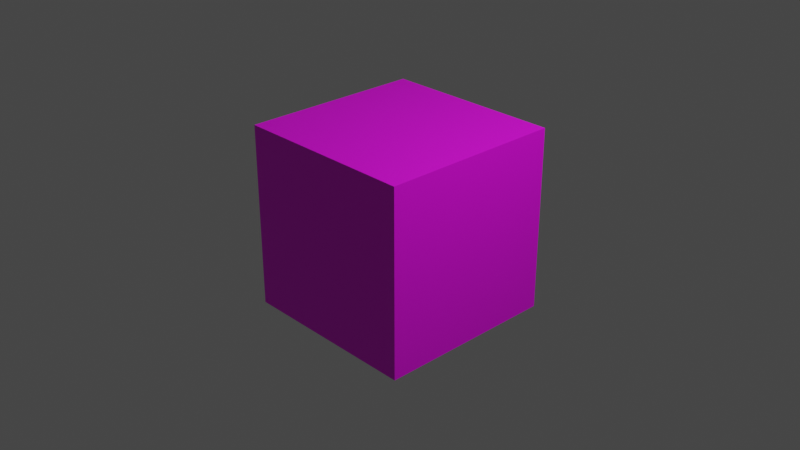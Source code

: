# Source: slime.blend  (saved by Blender 3.6.14; exported with 4.5.12 LTS)
import bpy
from mathutils import Matrix  # noqa: F401  (used for matrix-valued properties, if any)

bpy.ops.wm.read_factory_settings(use_empty=True)
scene = bpy.context.scene
scene.name = 'Scene'

# ---- collections
col_collection = bpy.data.collections.new('Collection'); scene.collection.children.link(col_collection)

# ---- images (referenced by path relative to the original .blend; pixels are not part of the script)
import os
ASSET_DIR = os.environ.get("B2B_ASSET_DIR", "")  # directory of the original .blend (textures are referenced by path, not embedded)
HERE = os.path.dirname(os.path.abspath(__file__))  # packed textures are extracted next to this script under _unpacked/

def load_image(name, relpath, width, height, colorspace="sRGB"):
    """Load a texture the original file referenced (path relative to the .blend, or extracted next to this script)."""
    p = next((c for c in (os.path.join(HERE, relpath), os.path.join(ASSET_DIR, relpath)) if relpath and os.path.exists(c)), "")
    if p:
        img = bpy.data.images.load(p, check_existing=True)
        img.name = name
    else:  # same state as the original file: an image datablock whose file is absent (Cycles renders it pink)
        img = bpy.data.images.new(name, width, height)
        img.source = "FILE"
        img.filepath = "//" + (relpath or name)
    img.colorspace_settings.name = colorspace
    return img
img_untitled = load_image('Untitled', 'texture.png', 1024, 1024, 'sRGB')

# ---- materials (node trees are filled in below, after node groups)
mat_material = bpy.data.materials.new('Material')
mat_material.alpha_threshold = 0.0
mat_material.use_transparent_shadow = False
mat_material.roughness = 0.5
mat_material.line_color = (0.0, 0.0, 0.0, 1.0)

# ---- material node trees
mat_material.use_nodes = True; mat_material.node_tree.nodes.clear()
_N = mat_material.node_tree.nodes; _L = mat_material.node_tree.links
n0 = _N.new('ShaderNodeOutputMaterial'); n0.name = 'Material Output'; n0.location = (300, 300)
n1 = _N.new('ShaderNodeBsdfPrincipled'); n1.name = 'Principled BSDF'; n1.location = (10, 300)
n1.distribution = 'GGX'
n1.subsurface_method = 'RANDOM_WALK_SKIN'
n1.inputs[3].default_value = 1.45
n1.inputs[27].default_value = (0.0, 0.0, 0.0, 1.0)
n1.inputs[28].default_value = 1.0
n2 = _N.new('ShaderNodeTexImage'); n2.name = 'Image Texture'; n2.location = (-280, 260)
n2.image = img_untitled
_L.new(n1.outputs[0], n0.inputs[0])
_L.new(n2.outputs[0], n1.inputs[0])
n0.is_active_output = True

# ---- world
world_world = bpy.data.worlds.new('World'); scene.world = world_world
world_world.use_nodes = True; world_world.node_tree.nodes.clear()
_N = world_world.node_tree.nodes; _L = world_world.node_tree.links
n0 = _N.new('ShaderNodeOutputWorld'); n0.name = 'World Output'; n0.location = (300, 300)
n1 = _N.new('ShaderNodeBackground'); n1.name = 'Background'; n1.location = (10, 300)
n1.inputs[0].default_value = (0.05088, 0.05088, 0.05088, 1.0)
_L.new(n1.outputs[0], n0.inputs[0])
n0.is_active_output = True
world_world.color = (0.05088, 0.05088, 0.05088)
world_world.use_sun_shadow = False
world_world.sun_shadow_jitter_overblur = 0.0

# ---- cameras
cam_camera = bpy.data.cameras.new('Camera')
cam_camera.clip_end = 100.0
cam_camera.ortho_scale = 7.314

# ---- lights
light_light = bpy.data.lights.new('Light', 'POINT')
light_light.transmission_factor = 0.0
light_light.energy = 1000.0
light_light.shadow_soft_size = 0.1
light_light.shadow_maximum_resolution = 0.006
light_light.use_absolute_resolution = True

# ---- meshes
me_cube_002 = bpy.data.meshes.new('Cube.002')
me_cube_002.from_pydata([(-0.3333, -1.0, -1.0), (0.3333, -1.0, -1.0), (0.3333, -1.0, -0.3333), (0.3333, -0.3333, -1.0), (0.3333, -0.3333, -0.3333), (1.0, -1.0, -1.0), (1.0, -0.3333, -1.0), (-1.0, -1.0, -1.0), (-1.0, -0.3333, -1.0), (-0.3333, -1.0, -0.3333), (-0.3333, 0.3333, -0.3333), (1.0, 0.3333, -1.0), (1.0, 0.3333, -0.3333), (-1.0, -0.3333, -0.3333), (-1.0, 0.3333, -1.0), (-0.3333, -0.3333, -1.0), (-0.3333, 0.3333, -1.0), (0.3333, 0.3333, -0.3333), (0.3333, 0.3333, -1.0), (0.3333, 1.0, -1.0), (0.3333, 1.0, -0.3333), (-0.3333, 1.0, -1.0), (1.0, 1.0, -1.0), (-1.0, 1.0, -1.0), (1.0, -1.0, -0.3333), (1.0, -0.3333, -0.3333), (-1.0, -0.3333, 0.3333), (-1.0, -1.0, -0.3333), (-1.0, 0.3333, -0.3333), (-0.3333, -0.3333, -0.3333), (0.3333, 0.3333, 0.3333), (1.0, 0.3333, 0.3333), (-0.3333, 1.0, -0.3333), (1.0, 1.0, -0.3333), (-1.0, 1.0, -0.3333), (-1.0, 1.0, 0.3333), (-0.3333, -0.3333, 1.0), (0.3333, -1.0, 0.3333), (1.0, -1.0, 0.3333), (1.0, -1.0, 1.0), (-1.0, -1.0, 0.3333), (-1.0, -1.0, 1.0), (-0.3333, -1.0, 0.3333), (0.3333, -0.3333, 0.3333), (1.0, -0.3333, 0.3333), (1.0, -0.3333, 1.0), (-1.0, 0.3333, 0.3333), (-1.0, 0.3333, 1.0), (-0.3333, -0.3333, 0.3333), (-0.3333, 0.3333, 0.3333), (0.3333, 1.0, 0.3333), (0.3333, 1.0, 1.0), (-1.0, 1.0, 1.0), (-0.3333, 1.0, 0.3333), (1.0, 1.0, 0.3333), (-0.3333, -1.0, 1.0), (0.3333, -1.0, 1.0), (-1.0, -0.3333, 1.0), (0.3333, -0.3333, 1.0), (1.0, 0.3333, 1.0), (-0.3333, 0.3333, 1.0), (0.3333, 0.3333, 1.0), (-0.3333, 1.0, 1.0), (1.0, 1.0, 1.0)], [(4, 3), (1, 3), (4, 2), (2, 1), (0, 1), (2, 3), (1, 4), (0, 2), (0, 3), (5, 6), (8, 7), (7, 9), (12, 11), (16, 14), (15, 16), (13, 14), (13, 15), (14, 15), (19, 18), (20, 19), (18, 20), (24, 25), (31, 30), (34, 35), (39, 38), (37, 38), (37, 39), (41, 40), (45, 44), (48, 49), (47, 49), (51, 50), (52, 53), (55, 56), (15, 0), (0, 9), (9, 29), (29, 15), (3, 15), (29, 4), (2, 9), (15, 4), (29, 3), (0, 29), (9, 15), (9, 1), (29, 2), (9, 4), (15, 1), (6, 3), (4, 25), (25, 6), (24, 5), (1, 5), (24, 2), (24, 6), (5, 25), (3, 25), (4, 6), (2, 5), (1, 24), (4, 24), (2, 25), (1, 6), (3, 5), (13, 8), (13, 27), (27, 7), (27, 8), (7, 13), (15, 8), (13, 29), (7, 0), (9, 27), (8, 29), (27, 0), (13, 9), (27, 29), (7, 15), (8, 0), (29, 10), (10, 16), (18, 16), (10, 17), (17, 18), (3, 18), (17, 4), (4, 18), (3, 17), (16, 17), (10, 18), (15, 10), (29, 16), (10, 4), (29, 17), (15, 18), (16, 3), (11, 18), (17, 12), (6, 11), (12, 25), (25, 11), (6, 12), (18, 12), (17, 11), (17, 25), (4, 12), (3, 11), (18, 6), (28, 14), (8, 14), (28, 13), (8, 28), (28, 10), (14, 10), (28, 16), (28, 29), (13, 10), (8, 16), (21, 16), (10, 32), (32, 21), (19, 21), (32, 20), (20, 17), (17, 19), (21, 20), (32, 19), (16, 32), (10, 21), (32, 17), (10, 20), (16, 19), (21, 18), (22, 19), (20, 33), (33, 22), (11, 22), (33, 12), (12, 22), (11, 33), (19, 33), (20, 22), (20, 12), (17, 33), (18, 22), (19, 11), (34, 23), (14, 23), (34, 28), (28, 23), (14, 34), (21, 23), (34, 32), (23, 32), (34, 21), (34, 10), (28, 32), (14, 21), (23, 16), (9, 42), (42, 48), (48, 29), (48, 43), (43, 4), (43, 37), (37, 2), (37, 42), (37, 4), (2, 43), (29, 43), (48, 4), (9, 48), (42, 29), (42, 2), (9, 37), (48, 37), (42, 43), (43, 44), (44, 25), (44, 38), (38, 24), (38, 25), (24, 44), (4, 44), (43, 25), (37, 24), (2, 38), (43, 38), (37, 44), (26, 13), (26, 40), (40, 27), (40, 13), (27, 26), (26, 48), (42, 40), (13, 48), (26, 29), (40, 9), (27, 42), (26, 42), (40, 48), (49, 10), (49, 30), (30, 17), (30, 43), (43, 17), (4, 30), (10, 30), (49, 17), (29, 49), (48, 10), (49, 43), (48, 30), (31, 12), (31, 44), (44, 12), (25, 31), (17, 31), (30, 12), (30, 44), (43, 31), (46, 28), (46, 26), (26, 28), (13, 46), (46, 49), (28, 49), (46, 10), (46, 48), (26, 49), (49, 53), (53, 32), (53, 50), (50, 20), (50, 30), (30, 20), (17, 50), (32, 50), (53, 20), (10, 53), (49, 32), (53, 30), (49, 50), (50, 54), (54, 33), (54, 31), (31, 33), (12, 54), (20, 54), (50, 33), (50, 31), (30, 54), (35, 46), (46, 34), (28, 35), (35, 53), (34, 53), (35, 32), (35, 49), (46, 53), (42, 55), (55, 36), (36, 48), (36, 58), (58, 43), (58, 56), (56, 37), (56, 43), (37, 58), (48, 58), (36, 43), (42, 36), (55, 48), (55, 37), (42, 56), (36, 56), (55, 58), (58, 45), (45, 39), (39, 56), (39, 44), (38, 45), (43, 45), (58, 44), (56, 38), (58, 39), (56, 45), (57, 26), (57, 41), (41, 26), (40, 57), (57, 36), (55, 41), (26, 36), (57, 48), (41, 42), (40, 55), (57, 55), (41, 36), (36, 60), (60, 49), (60, 61), (61, 30), (61, 58), (58, 30), (43, 61), (49, 61), (60, 30), (48, 60), (36, 49), (60, 58), (36, 61), (61, 59), (59, 31), (59, 45), (45, 31), (44, 59), (30, 59), (61, 31), (61, 45), (58, 59), (47, 46), (47, 57), (57, 46), (26, 47), (47, 60), (46, 60), (47, 36), (57, 60), (60, 62), (62, 53), (62, 51), (51, 61), (61, 50), (30, 51), (53, 51), (62, 50), (49, 62), (60, 53), (62, 61), (60, 51), (51, 63), (63, 54), (63, 59), (59, 54), (31, 63), (50, 63), (51, 54), (51, 59), (61, 63), (52, 35), (52, 47), (47, 35), (46, 52), (52, 62), (35, 62), (52, 60), (47, 62)], [])
_uv = me_cube_002.uv_layers.new(name='UVMap')
_uv.uv.foreach_set('vector', [])
me_cube_002.update()
me_cube_003 = bpy.data.meshes.new('Cube.003')
me_cube_003.from_pydata([(1.0, 1.0, 1.0), (1.0, 1.0, -1.0), (1.0, -1.0, 1.0), (1.0, -1.0, -1.0), (-1.0, 1.0, 1.0), (-1.0, 1.0, -1.0), (-1.0, -1.0, 1.0), (-1.0, -1.0, -1.0), (0.3333, 1.0, 1.0), (-0.3333, 1.0, 1.0), (1.0, 1.0, -0.3333), (1.0, 1.0, 0.3333), (-0.3333, -1.0, 1.0), (0.3333, -1.0, 1.0), (-1.0, -1.0, 0.3333), (-1.0, -1.0, -0.3333), (-1.0, 0.3333, 1.0), (-1.0, -0.3333, 1.0), (-0.3333, 1.0, -1.0), (0.3333, 1.0, -1.0), (-0.3333, -1.0, -1.0), (0.3333, -1.0, -1.0), (-1.0, 1.0, 0.3333), (-1.0, 1.0, -0.3333), (1.0, -0.3333, 1.0), (1.0, 0.3333, 1.0), (1.0, -1.0, -0.3333), (1.0, -1.0, 0.3333), (-1.0, 0.3333, -1.0), (-1.0, -0.3333, -1.0), (1.0, 0.3333, -1.0), (1.0, -0.3333, -1.0), (1.0, -0.3333, -0.3333), (1.0, -0.3333, 0.3333), (1.0, 0.3333, -0.3333), (1.0, 0.3333, 0.3333), (-0.3333, -0.3333, 1.0), (-0.3333, 0.3333, 1.0), (0.3333, -0.3333, 1.0), (0.3333, 0.3333, 1.0), (-0.3333, -1.0, 0.3333), (0.3333, -1.0, 0.3333), (-0.3333, -1.0, -0.3333), (0.3333, -1.0, -0.3333), (-0.3333, -0.3333, -1.0), (0.3333, -0.3333, -1.0), (-0.3333, 0.3333, -1.0), (0.3333, 0.3333, -1.0), (-1.0, -0.3333, 0.3333), (-1.0, -0.3333, -0.3333), (-1.0, 0.3333, 0.3333), (-1.0, 0.3333, -0.3333), (0.3333, 1.0, 0.3333), (-0.3333, 1.0, 0.3333), (0.3333, 1.0, -0.3333), (-0.3333, 1.0, -0.3333), (0.75, 0.75, 0.75), (0.75, 0.75, -0.75), (0.75, -0.75, 0.75), (0.75, -0.75, -0.75), (-0.75, 0.75, 0.75), (-0.75, 0.75, -0.75), (-0.75, -0.75, 0.75), (-0.75, -0.75, -0.75), (0.25, 0.75, 0.75), (-0.25, 0.75, 0.75), (0.75, 0.75, -0.25), (0.75, 0.75, 0.25), (-0.25, -0.75, 0.75), (0.25, -0.75, 0.75), (-0.75, -0.75, 0.25), (-0.75, -0.75, -0.25), (-0.75, 0.25, 0.75), (-0.75, -0.25, 0.75), (-0.25, 0.75, -0.75), (0.25, 0.75, -0.75), (-0.25, -0.75, -0.75), (0.25, -0.75, -0.75), (-0.75, 0.75, 0.25), (-0.75, 0.75, -0.25), (0.75, -0.25, 0.75), (0.75, 0.25, 0.75), (0.75, -0.75, -0.25), (0.75, -0.75, 0.25), (-0.75, 0.25, -0.75), (-0.75, -0.25, -0.75), (0.75, 0.25, -0.75), (0.75, -0.25, -0.75), (0.75, -0.25, -0.25), (0.75, -0.25, 0.25), (0.75, 0.25, -0.25), (0.75, 0.25, 0.25), (-0.25, -0.25, 0.75), (-0.25, 0.25, 0.75), (0.25, -0.25, 0.75), (0.25, 0.25, 0.75), (-0.25, -0.75, 0.25), (0.25, -0.75, 0.25), (-0.25, -0.75, -0.25), (0.25, -0.75, -0.25), (-0.25, -0.25, -0.75), (0.25, -0.25, -0.75), (-0.25, 0.25, -0.75), (0.25, 0.25, -0.75), (-0.75, -0.25, 0.25), (-0.75, -0.25, -0.25), (-0.75, 0.25, 0.25), (-0.75, 0.25, -0.25), (0.25, 0.75, 0.25), (-0.25, 0.75, 0.25), (0.25, 0.75, -0.25), (-0.25, 0.75, -0.25)], [], [(18, 23, 55), (23, 28, 51), (19, 30, 47), (21, 26, 43), (25, 8, 39), (11, 25, 35), (33, 2, 27), (35, 24, 33), (31, 26, 3), (32, 27, 26), (30, 32, 31), (34, 33, 32), (1, 34, 30), (10, 35, 34), (37, 4, 16), (39, 9, 37), (12, 17, 6), (36, 16, 17), (13, 36, 12), (38, 37, 36), (2, 38, 13), (24, 39, 38), (41, 2, 13), (43, 27, 41), (14, 12, 6), (40, 13, 12), (15, 40, 14), (42, 41, 40), (7, 42, 15), (20, 43, 42), (45, 3, 21), (47, 31, 45), (29, 20, 7), (44, 21, 20), (28, 44, 29), (46, 45, 44), (5, 46, 28), (18, 47, 46), (49, 7, 15), (51, 29, 49), (17, 14, 6), (48, 15, 14), (16, 48, 17), (50, 49, 48), (4, 50, 16), (22, 51, 50), (53, 4, 9), (55, 22, 53), (11, 8, 0), (52, 9, 8), (10, 52, 11), (54, 53, 52), (1, 54, 10), (19, 55, 54), (18, 5, 23), (23, 5, 28), (19, 1, 30), (21, 3, 26), (25, 0, 8), (11, 0, 25), (33, 24, 2), (35, 25, 24), (31, 32, 26), (32, 33, 27), (30, 34, 32), (34, 35, 33), (1, 10, 34), (10, 11, 35), (37, 9, 4), (39, 8, 9), (12, 36, 17), (36, 37, 16), (13, 38, 36), (38, 39, 37), (2, 24, 38), (24, 25, 39), (41, 27, 2), (43, 26, 27), (14, 40, 12), (40, 41, 13), (15, 42, 40), (42, 43, 41), (7, 20, 42), (20, 21, 43), (45, 31, 3), (47, 30, 31), (29, 44, 20), (44, 45, 21), (28, 46, 44), (46, 47, 45), (5, 18, 46), (18, 19, 47), (49, 29, 7), (51, 28, 29), (17, 48, 14), (48, 49, 15), (16, 50, 48), (50, 51, 49), (4, 22, 50), (22, 23, 51), (53, 22, 4), (55, 23, 22), (11, 52, 8), (52, 53, 9), (10, 54, 52), (54, 55, 53), (1, 19, 54), (19, 18, 55), (74, 79, 111), (79, 84, 107), (75, 86, 103), (77, 82, 99), (81, 64, 95), (67, 81, 91), (89, 58, 83), (91, 80, 89), (87, 82, 59), (88, 83, 82), (86, 88, 87), (90, 89, 88), (57, 90, 86), (66, 91, 90), (93, 60, 72), (95, 65, 93), (68, 73, 62), (92, 72, 73), (69, 92, 68), (94, 93, 92), (58, 94, 69), (80, 95, 94), (97, 58, 69), (99, 83, 97), (70, 68, 62), (96, 69, 68), (71, 96, 70), (98, 97, 96), (63, 98, 71), (76, 99, 98), (101, 59, 77), (103, 87, 101), (85, 76, 63), (100, 77, 76), (84, 100, 85), (102, 101, 100), (61, 102, 84), (74, 103, 102), (105, 63, 71), (107, 85, 105), (73, 70, 62), (104, 71, 70), (72, 104, 73), (106, 105, 104), (60, 106, 72), (78, 107, 106), (109, 60, 65), (111, 78, 109), (67, 64, 56), (108, 65, 64), (66, 108, 67), (110, 109, 108), (57, 110, 66), (75, 111, 110), (74, 61, 79), (79, 61, 84), (75, 57, 86), (77, 59, 82), (81, 56, 64), (67, 56, 81), (89, 80, 58), (91, 81, 80), (87, 88, 82), (88, 89, 83), (86, 90, 88), (90, 91, 89), (57, 66, 90), (66, 67, 91), (93, 65, 60), (95, 64, 65), (68, 92, 73), (92, 93, 72), (69, 94, 92), (94, 95, 93), (58, 80, 94), (80, 81, 95), (97, 83, 58), (99, 82, 83), (70, 96, 68), (96, 97, 69), (71, 98, 96), (98, 99, 97), (63, 76, 98), (76, 77, 99), (101, 87, 59), (103, 86, 87), (85, 100, 76), (100, 101, 77), (84, 102, 100), (102, 103, 101), (61, 74, 102), (74, 75, 103), (105, 85, 63), (107, 84, 85), (73, 104, 70), (104, 105, 71), (72, 106, 104), (106, 107, 105), (60, 78, 106), (78, 79, 107), (109, 78, 60), (111, 79, 78), (67, 108, 64), (108, 109, 65), (66, 110, 108), (110, 111, 109), (57, 75, 110), (75, 74, 111)])
_uv = me_cube_003.uv_layers.new(name='UVMap')
_uv.uv.foreach_set('vector', [0.5683, 0.5306, 0.5351, 0.4974, 0.5683, 0.4974, 0.6346, 0.5969, 0.6015, 0.6301, 0.6015, 0.5969, 0.7341, 0.4974, 0.701, 0.5306, 0.701, 0.4974, 0.7341, 0.5969, 0.701, 0.6301, 0.701, 0.5969, 0.6346, 0.6964, 0.6015, 0.7296, 0.6015, 0.6964, 0.6346, 0.6633, 0.6678, 0.6301, 0.6678, 0.6633, 0.701, 0.6633, 0.7341, 0.6301, 0.7341, 0.6633, 0.6678, 0.6633, 0.701, 0.6301, 0.701, 0.6633, 0.701, 0.7296, 0.7341, 0.6964, 0.7341, 0.7296, 0.701, 0.6964, 0.7341, 0.6633, 0.7341, 0.6964, 0.6678, 0.7296, 0.701, 0.6964, 0.701, 0.7296, 0.6678, 0.6964, 0.701, 0.6633, 0.701, 0.6964, 0.6346, 0.7296, 0.6678, 0.6964, 0.6678, 0.7296, 0.6346, 0.6964, 0.6678, 0.6633, 0.6678, 0.6964, 0.5683, 0.6964, 0.5351, 0.7296, 0.5351, 0.6964, 0.6015, 0.6964, 0.5683, 0.7296, 0.5683, 0.6964, 0.5683, 0.6301, 0.5351, 0.6633, 0.5351, 0.6301, 0.5683, 0.6633, 0.5351, 0.6964, 0.5351, 0.6633, 0.6015, 0.6301, 0.5683, 0.6633, 0.5683, 0.6301, 0.6015, 0.6633, 0.5683, 0.6964, 0.5683, 0.6633, 0.6346, 0.6301, 0.6015, 0.6633, 0.6015, 0.6301, 0.6346, 0.6633, 0.6015, 0.6964, 0.6015, 0.6633, 0.6678, 0.5969, 0.6346, 0.6301, 0.6346, 0.5969, 0.701, 0.5969, 0.6678, 0.6301, 0.6678, 0.5969, 0.6678, 0.5306, 0.6346, 0.5638, 0.6346, 0.5306, 0.6678, 0.5638, 0.6346, 0.5969, 0.6346, 0.5638, 0.701, 0.5306, 0.6678, 0.5638, 0.6678, 0.5306, 0.701, 0.5638, 0.6678, 0.5969, 0.6678, 0.5638, 0.7341, 0.5306, 0.701, 0.5638, 0.701, 0.5306, 0.7341, 0.5638, 0.701, 0.5969, 0.701, 0.5638, 0.6678, 0.4974, 0.6346, 0.5306, 0.6346, 0.4974, 0.701, 0.4974, 0.6678, 0.5306, 0.6678, 0.4974, 0.6678, 0.4311, 0.6346, 0.4642, 0.6346, 0.4311, 0.6678, 0.4642, 0.6346, 0.4974, 0.6346, 0.4642, 0.701, 0.4311, 0.6678, 0.4642, 0.6678, 0.4311, 0.701, 0.4642, 0.6678, 0.4974, 0.6678, 0.4642, 0.7341, 0.4311, 0.701, 0.4642, 0.701, 0.4311, 0.7341, 0.4642, 0.701, 0.4974, 0.701, 0.4642, 0.5683, 0.5969, 0.5351, 0.6301, 0.5351, 0.5969, 0.6015, 0.5969, 0.5683, 0.6301, 0.5683, 0.5969, 0.5683, 0.5306, 0.5351, 0.5638, 0.5351, 0.5306, 0.5683, 0.5638, 0.5351, 0.5969, 0.5351, 0.5638, 0.6015, 0.5306, 0.5683, 0.5638, 0.5683, 0.5306, 0.6015, 0.5638, 0.5683, 0.5969, 0.5683, 0.5638, 0.6346, 0.5306, 0.6015, 0.5638, 0.6015, 0.5306, 0.6346, 0.5638, 0.6015, 0.5969, 0.6015, 0.5638, 0.5683, 0.4642, 0.5351, 0.4311, 0.5683, 0.4311, 0.5683, 0.4974, 0.5351, 0.4642, 0.5683, 0.4642, 0.6346, 0.4642, 0.6015, 0.4311, 0.6346, 0.4311, 0.6015, 0.4642, 0.5683, 0.4311, 0.6015, 0.4311, 0.6346, 0.4974, 0.6015, 0.4642, 0.6346, 0.4642, 0.6015, 0.4974, 0.5683, 0.4642, 0.6015, 0.4642, 0.6346, 0.5306, 0.6015, 0.4974, 0.6346, 0.4974, 0.6015, 0.5306, 0.5683, 0.4974, 0.6015, 0.4974, 0.5683, 0.5306, 0.5351, 0.5306, 0.5351, 0.4974, 0.6346, 0.5969, 0.6346, 0.6301, 0.6015, 0.6301, 0.7341, 0.4974, 0.7341, 0.5306, 0.701, 0.5306, 0.7341, 0.5969, 0.7341, 0.6301, 0.701, 0.6301, 0.6346, 0.6964, 0.6346, 0.7296, 0.6015, 0.7296, 0.6346, 0.6633, 0.6346, 0.6301, 0.6678, 0.6301, 0.701, 0.6633, 0.701, 0.6301, 0.7341, 0.6301, 0.6678, 0.6633, 0.6678, 0.6301, 0.701, 0.6301, 0.701, 0.7296, 0.701, 0.6964, 0.7341, 0.6964, 0.701, 0.6964, 0.701, 0.6633, 0.7341, 0.6633, 0.6678, 0.7296, 0.6678, 0.6964, 0.701, 0.6964, 0.6678, 0.6964, 0.6678, 0.6633, 0.701, 0.6633, 0.6346, 0.7296, 0.6346, 0.6964, 0.6678, 0.6964, 0.6346, 0.6964, 0.6346, 0.6633, 0.6678, 0.6633, 0.5683, 0.6964, 0.5683, 0.7296, 0.5351, 0.7296, 0.6015, 0.6964, 0.6015, 0.7296, 0.5683, 0.7296, 0.5683, 0.6301, 0.5683, 0.6633, 0.5351, 0.6633, 0.5683, 0.6633, 0.5683, 0.6964, 0.5351, 0.6964, 0.6015, 0.6301, 0.6015, 0.6633, 0.5683, 0.6633, 0.6015, 0.6633, 0.6015, 0.6964, 0.5683, 0.6964, 0.6346, 0.6301, 0.6346, 0.6633, 0.6015, 0.6633, 0.6346, 0.6633, 0.6346, 0.6964, 0.6015, 0.6964, 0.6678, 0.5969, 0.6678, 0.6301, 0.6346, 0.6301, 0.701, 0.5969, 0.701, 0.6301, 0.6678, 0.6301, 0.6678, 0.5306, 0.6678, 0.5638, 0.6346, 0.5638, 0.6678, 0.5638, 0.6678, 0.5969, 0.6346, 0.5969, 0.701, 0.5306, 0.701, 0.5638, 0.6678, 0.5638, 0.701, 0.5638, 0.701, 0.5969, 0.6678, 0.5969, 0.7341, 0.5306, 0.7341, 0.5638, 0.701, 0.5638, 0.7341, 0.5638, 0.7341, 0.5969, 0.701, 0.5969, 0.6678, 0.4974, 0.6678, 0.5306, 0.6346, 0.5306, 0.701, 0.4974, 0.701, 0.5306, 0.6678, 0.5306, 0.6678, 0.4311, 0.6678, 0.4642, 0.6346, 0.4642, 0.6678, 0.4642, 0.6678, 0.4974, 0.6346, 0.4974, 0.701, 0.4311, 0.701, 0.4642, 0.6678, 0.4642, 0.701, 0.4642, 0.701, 0.4974, 0.6678, 0.4974, 0.7341, 0.4311, 0.7341, 0.4642, 0.701, 0.4642, 0.7341, 0.4642, 0.7341, 0.4974, 0.701, 0.4974, 0.5683, 0.5969, 0.5683, 0.6301, 0.5351, 0.6301, 0.6015, 0.5969, 0.6015, 0.6301, 0.5683, 0.6301, 0.5683, 0.5306, 0.5683, 0.5638, 0.5351, 0.5638, 0.5683, 0.5638, 0.5683, 0.5969, 0.5351, 0.5969, 0.6015, 0.5306, 0.6015, 0.5638, 0.5683, 0.5638, 0.6015, 0.5638, 0.6015, 0.5969, 0.5683, 0.5969, 0.6346, 0.5306, 0.6346, 0.5638, 0.6015, 0.5638, 0.6346, 0.5638, 0.6346, 0.5969, 0.6015, 0.5969, 0.5683, 0.4642, 0.5351, 0.4642, 0.5351, 0.4311, 0.5683, 0.4974, 0.5351, 0.4974, 0.5351, 0.4642, 0.6346, 0.4642, 0.6015, 0.4642, 0.6015, 0.4311, 0.6015, 0.4642, 0.5683, 0.4642, 0.5683, 0.4311, 0.6346, 0.4974, 0.6015, 0.4974, 0.6015, 0.4642, 0.6015, 0.4974, 0.5683, 0.4974, 0.5683, 0.4642, 0.6346, 0.5306, 0.6015, 0.5306, 0.6015, 0.4974, 0.6015, 0.5306, 0.5683, 0.5306, 0.5683, 0.4974, 0.1777, 0.2037, 0.1426, 0.1686, 0.1777, 0.1686, 0.248, 0.274, 0.2128, 0.3092, 0.2128, 0.274, 0.3534, 0.1686, 0.3182, 0.2037, 0.3182, 0.1686, 0.3534, 0.274, 0.3182, 0.3092, 0.3182, 0.274, 0.248, 0.3794, 0.2128, 0.4146, 0.2128, 0.3794, 0.248, 0.3443, 0.2831, 0.3092, 0.2831, 0.3443, 0.3182, 0.3443, 0.3534, 0.3092, 0.3534, 0.3443, 0.2831, 0.3443, 0.3182, 0.3092, 0.3182, 0.3443, 0.3182, 0.4146, 0.3534, 0.3794, 0.3534, 0.4146, 0.3182, 0.3794, 0.3534, 0.3443, 0.3534, 0.3794, 0.2831, 0.4146, 0.3182, 0.3794, 0.3182, 0.4146, 0.2831, 0.3794, 0.3182, 0.3443, 0.3182, 0.3794, 0.248, 0.4146, 0.2831, 0.3794, 0.2831, 0.4146, 0.248, 0.3794, 0.2831, 0.3443, 0.2831, 0.3794, 0.1777, 0.3794, 0.1426, 0.4146, 0.1426, 0.3794, 0.2128, 0.3794, 0.1777, 0.4146, 0.1777, 0.3794, 0.1777, 0.3092, 0.1426, 0.3443, 0.1426, 0.3092, 0.1777, 0.3443, 0.1426, 0.3794, 0.1426, 0.3443, 0.2128, 0.3092, 0.1777, 0.3443, 0.1777, 0.3092, 0.2128, 0.3443, 0.1777, 0.3794, 0.1777, 0.3443, 0.248, 0.3092, 0.2128, 0.3443, 0.2128, 0.3092, 0.248, 0.3443, 0.2128, 0.3794, 0.2128, 0.3443, 0.2831, 0.274, 0.248, 0.3092, 0.248, 0.274, 0.3182, 0.274, 0.2831, 0.3092, 0.2831, 0.274, 0.2831, 0.2037, 0.248, 0.2389, 0.248, 0.2037, 0.2831, 0.2389, 0.248, 0.274, 0.248, 0.2389, 0.3182, 0.2037, 0.2831, 0.2389, 0.2831, 0.2037, 0.3182, 0.2389, 0.2831, 0.274, 0.2831, 0.2389, 0.3534, 0.2037, 0.3182, 0.2389, 0.3182, 0.2037, 0.3534, 0.2389, 0.3182, 0.274, 0.3182, 0.2389, 0.2831, 0.1686, 0.248, 0.2037, 0.248, 0.1686, 0.3182, 0.1686, 0.2831, 0.2037, 0.2831, 0.1686, 0.2831, 0.09833, 0.248, 0.1335, 0.248, 0.09833, 0.2831, 0.1335, 0.248, 0.1686, 0.248, 0.1335, 0.3182, 0.09833, 0.2831, 0.1335, 0.2831, 0.09833, 0.3182, 0.1335, 0.2831, 0.1686, 0.2831, 0.1335, 0.3534, 0.09833, 0.3182, 0.1335, 0.3182, 0.09833, 0.3534, 0.1335, 0.3182, 0.1686, 0.3182, 0.1335, 0.1777, 0.274, 0.1426, 0.3092, 0.1426, 0.274, 0.2128, 0.274, 0.1777, 0.3092, 0.1777, 0.274, 0.1777, 0.2037, 0.1426, 0.2389, 0.1426, 0.2037, 0.1777, 0.2389, 0.1426, 0.274, 0.1426, 0.2389, 0.2128, 0.2037, 0.1777, 0.2389, 0.1777, 0.2037, 0.2128, 0.2389, 0.1777, 0.274, 0.1777, 0.2389, 0.248, 0.2037, 0.2128, 0.2389, 0.2128, 0.2037, 0.248, 0.2389, 0.2128, 0.274, 0.2128, 0.2389, 0.1777, 0.1335, 0.1426, 0.09833, 0.1777, 0.09833, 0.1777, 0.1686, 0.1426, 0.1335, 0.1777, 0.1335, 0.248, 0.1335, 0.2128, 0.09833, 0.248, 0.09833, 0.2128, 0.1335, 0.1777, 0.09833, 0.2128, 0.09833, 0.248, 0.1686, 0.2128, 0.1335, 0.248, 0.1335, 0.2128, 0.1686, 0.1777, 0.1335, 0.2128, 0.1335, 0.248, 0.2037, 0.2128, 0.1686, 0.248, 0.1686, 0.2128, 0.2037, 0.1777, 0.1686, 0.2128, 0.1686, 0.1777, 0.2037, 0.1426, 0.2037, 0.1426, 0.1686, 0.248, 0.274, 0.248, 0.3092, 0.2128, 0.3092, 0.3534, 0.1686, 0.3534, 0.2037, 0.3182, 0.2037, 0.3534, 0.274, 0.3534, 0.3092, 0.3182, 0.3092, 0.248, 0.3794, 0.248, 0.4146, 0.2128, 0.4146, 0.248, 0.3443, 0.248, 0.3092, 0.2831, 0.3092, 0.3182, 0.3443, 0.3182, 0.3092, 0.3534, 0.3092, 0.2831, 0.3443, 0.2831, 0.3092, 0.3182, 0.3092, 0.3182, 0.4146, 0.3182, 0.3794, 0.3534, 0.3794, 0.3182, 0.3794, 0.3182, 0.3443, 0.3534, 0.3443, 0.2831, 0.4146, 0.2831, 0.3794, 0.3182, 0.3794, 0.2831, 0.3794, 0.2831, 0.3443, 0.3182, 0.3443, 0.248, 0.4146, 0.248, 0.3794, 0.2831, 0.3794, 0.248, 0.3794, 0.248, 0.3443, 0.2831, 0.3443, 0.1777, 0.3794, 0.1777, 0.4146, 0.1426, 0.4146, 0.2128, 0.3794, 0.2128, 0.4146, 0.1777, 0.4146, 0.1777, 0.3092, 0.1777, 0.3443, 0.1426, 0.3443, 0.1777, 0.3443, 0.1777, 0.3794, 0.1426, 0.3794, 0.2128, 0.3092, 0.2128, 0.3443, 0.1777, 0.3443, 0.2128, 0.3443, 0.2128, 0.3794, 0.1777, 0.3794, 0.248, 0.3092, 0.248, 0.3443, 0.2128, 0.3443, 0.248, 0.3443, 0.248, 0.3794, 0.2128, 0.3794, 0.2831, 0.274, 0.2831, 0.3092, 0.248, 0.3092, 0.3182, 0.274, 0.3182, 0.3092, 0.2831, 0.3092, 0.2831, 0.2037, 0.2831, 0.2389, 0.248, 0.2389, 0.2831, 0.2389, 0.2831, 0.274, 0.248, 0.274, 0.3182, 0.2037, 0.3182, 0.2389, 0.2831, 0.2389, 0.3182, 0.2389, 0.3182, 0.274, 0.2831, 0.274, 0.3534, 0.2037, 0.3534, 0.2389, 0.3182, 0.2389, 0.3534, 0.2389, 0.3534, 0.274, 0.3182, 0.274, 0.2831, 0.1686, 0.2831, 0.2037, 0.248, 0.2037, 0.3182, 0.1686, 0.3182, 0.2037, 0.2831, 0.2037, 0.2831, 0.09833, 0.2831, 0.1335, 0.248, 0.1335, 0.2831, 0.1335, 0.2831, 0.1686, 0.248, 0.1686, 0.3182, 0.09833, 0.3182, 0.1335, 0.2831, 0.1335, 0.3182, 0.1335, 0.3182, 0.1686, 0.2831, 0.1686, 0.3534, 0.09833, 0.3534, 0.1335, 0.3182, 0.1335, 0.3534, 0.1335, 0.3534, 0.1686, 0.3182, 0.1686, 0.1777, 0.274, 0.1777, 0.3092, 0.1426, 0.3092, 0.2128, 0.274, 0.2128, 0.3092, 0.1777, 0.3092, 0.1777, 0.2037, 0.1777, 0.2389, 0.1426, 0.2389, 0.1777, 0.2389, 0.1777, 0.274, 0.1426, 0.274, 0.2128, 0.2037, 0.2128, 0.2389, 0.1777, 0.2389, 0.2128, 0.2389, 0.2128, 0.274, 0.1777, 0.274, 0.248, 0.2037, 0.248, 0.2389, 0.2128, 0.2389, 0.248, 0.2389, 0.248, 0.274, 0.2128, 0.274, 0.1777, 0.1335, 0.1426, 0.1335, 0.1426, 0.09833, 0.1777, 0.1686, 0.1426, 0.1686, 0.1426, 0.1335, 0.248, 0.1335, 0.2128, 0.1335, 0.2128, 0.09833, 0.2128, 0.1335, 0.1777, 0.1335, 0.1777, 0.09833, 0.248, 0.1686, 0.2128, 0.1686, 0.2128, 0.1335, 0.2128, 0.1686, 0.1777, 0.1686, 0.1777, 0.1335, 0.248, 0.2037, 0.2128, 0.2037, 0.2128, 0.1686, 0.2128, 0.2037, 0.1777, 0.2037, 0.1777, 0.1686])
me_cube_003.materials.append(mat_material)
me_cube_003.use_mirror_vertex_groups = False
me_cube_003.update()

# ---- objects
ob_light = bpy.data.objects.new('Light', light_light)
ob_camera = bpy.data.objects.new('Camera', cam_camera)
ob_cube = bpy.data.objects.new('Cube', me_cube_002)
ob_cube_002 = bpy.data.objects.new('Cube.002', me_cube_003)

# ---- transforms, parenting, visibility, modifiers, constraints
ob_light.location = (4.076, 1.005, 5.904)
ob_light.rotation_euler = (0.6503, 0.05522, 1.866)
ob_light.lock_rotations_4d = False
ob_light.empty_display_type = 'ARROWS'
ob_light.color = (0.0, 0.0, 0.0, 0.0)
ob_light.lineart.crease_threshold = 0.0
ob_camera.location = (7.359, -6.926, 4.958)
ob_camera.rotation_euler = (1.109, 0.0, 0.8149)
ob_camera.lock_rotations_4d = False
ob_camera.empty_display_type = 'ARROWS'
ob_camera.color = (0.0, 0.0, 0.0, 0.0)
ob_camera.display_type = 'WIRE'
ob_camera.lineart.crease_threshold = 0.0
ob_cube.location = (0.0, 0.0, 0.0)
ob_cube_002.location = (0.0, 0.0, 0.0)
ob_cube_002.lock_rotations_4d = False
ob_cube_002.empty_display_type = 'ARROWS'
ob_cube_002.lineart.crease_threshold = 0.0

# ---- collection membership
col_collection.objects.link(ob_light)
col_collection.objects.link(ob_camera)
col_collection.objects.link(ob_cube)
col_collection.objects.link(ob_cube_002)

# ---- scene / render settings (as saved in the file)
scene.camera = ob_camera
scene.frame_start = 1; scene.frame_end = 250; scene.frame_set(1)
scene.render.engine = 'BLENDER_EEVEE_NEXT'
scene.cycles.sampling_pattern = 'TABULATED_SOBOL'
scene.view_settings.view_transform = 'Filmic'
bpy.context.view_layer.update()
